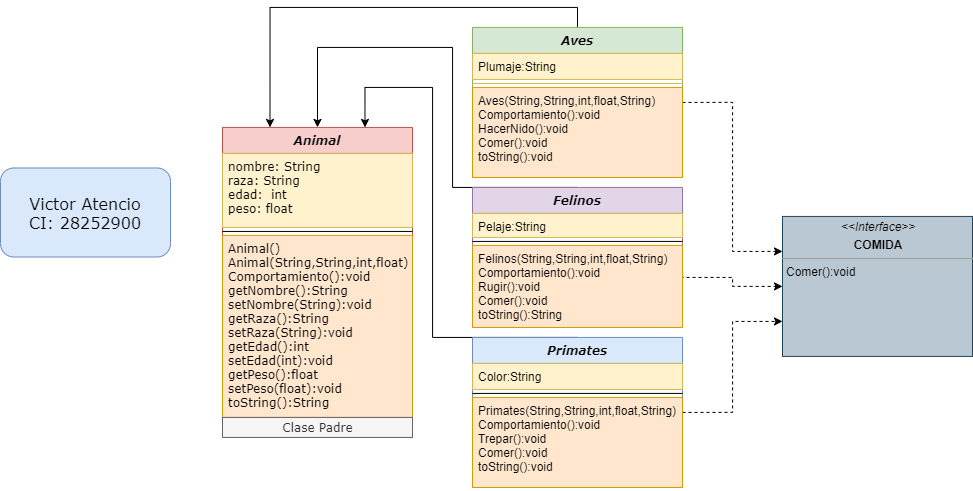

The diagram above was exported from draw.io. Its source (the exported page's mxGraphModel, read from the mxfile embedded in the PNG):
<mxGraphModel dx="1043" dy="583" grid="1" gridSize="10" guides="1" tooltips="1" connect="1" arrows="1" fold="1" page="1" pageScale="1" pageWidth="583" pageHeight="827" math="0" shadow="0">
  <root>
    <mxCell id="WIyWlLk6GJQsqaUBKTNV-0" />
    <mxCell id="WIyWlLk6GJQsqaUBKTNV-1" parent="WIyWlLk6GJQsqaUBKTNV-0" />
    <mxCell id="DuYDHg--P_7d7BL5D2JT-40" style="edgeStyle=orthogonalEdgeStyle;rounded=0;orthogonalLoop=1;jettySize=auto;html=1;exitX=0.5;exitY=0;exitDx=0;exitDy=0;entryX=0.75;entryY=0;entryDx=0;entryDy=0;fontFamily=Verdana;" edge="1" parent="WIyWlLk6GJQsqaUBKTNV-1" source="DuYDHg--P_7d7BL5D2JT-29" target="DuYDHg--P_7d7BL5D2JT-0">
      <mxGeometry relative="1" as="geometry">
        <Array as="points">
          <mxPoint x="502" y="439.93" />
          <mxPoint x="502" y="189.93" />
          <mxPoint x="434" y="189.93" />
        </Array>
      </mxGeometry>
    </mxCell>
    <mxCell id="DuYDHg--P_7d7BL5D2JT-63" style="edgeStyle=orthogonalEdgeStyle;rounded=0;orthogonalLoop=1;jettySize=auto;html=1;exitX=1;exitY=0.5;exitDx=0;exitDy=0;entryX=0;entryY=0.75;entryDx=0;entryDy=0;fontFamily=Verdana;fontSize=16;dashed=1;" edge="1" parent="WIyWlLk6GJQsqaUBKTNV-1" source="DuYDHg--P_7d7BL5D2JT-29" target="DuYDHg--P_7d7BL5D2JT-50">
      <mxGeometry relative="1" as="geometry" />
    </mxCell>
    <mxCell id="DuYDHg--P_7d7BL5D2JT-39" style="edgeStyle=orthogonalEdgeStyle;rounded=0;orthogonalLoop=1;jettySize=auto;html=1;exitX=0.5;exitY=0;exitDx=0;exitDy=0;entryX=0.5;entryY=0;entryDx=0;entryDy=0;fontFamily=Verdana;" edge="1" parent="WIyWlLk6GJQsqaUBKTNV-1" source="DuYDHg--P_7d7BL5D2JT-11" target="DuYDHg--P_7d7BL5D2JT-0">
      <mxGeometry relative="1" as="geometry">
        <Array as="points">
          <mxPoint x="522" y="289.93" />
          <mxPoint x="522" y="149.93" />
          <mxPoint x="387" y="149.93" />
        </Array>
      </mxGeometry>
    </mxCell>
    <mxCell id="DuYDHg--P_7d7BL5D2JT-62" style="edgeStyle=orthogonalEdgeStyle;rounded=0;orthogonalLoop=1;jettySize=auto;html=1;exitX=1;exitY=0.5;exitDx=0;exitDy=0;entryX=0;entryY=0.5;entryDx=0;entryDy=0;fontFamily=Verdana;fontSize=16;dashed=1;" edge="1" parent="WIyWlLk6GJQsqaUBKTNV-1" source="DuYDHg--P_7d7BL5D2JT-11" target="DuYDHg--P_7d7BL5D2JT-50">
      <mxGeometry relative="1" as="geometry">
        <Array as="points">
          <mxPoint x="752" y="379.93" />
          <mxPoint x="802" y="379.93" />
          <mxPoint x="802" y="388.93" />
        </Array>
      </mxGeometry>
    </mxCell>
    <mxCell id="DuYDHg--P_7d7BL5D2JT-38" style="edgeStyle=orthogonalEdgeStyle;rounded=0;orthogonalLoop=1;jettySize=auto;html=1;exitX=0.5;exitY=0;exitDx=0;exitDy=0;entryX=0.25;entryY=0;entryDx=0;entryDy=0;fontFamily=Verdana;" edge="1" parent="WIyWlLk6GJQsqaUBKTNV-1" source="DuYDHg--P_7d7BL5D2JT-17" target="DuYDHg--P_7d7BL5D2JT-0">
      <mxGeometry relative="1" as="geometry">
        <Array as="points">
          <mxPoint x="647" y="109.93" />
          <mxPoint x="340" y="109.93" />
        </Array>
      </mxGeometry>
    </mxCell>
    <mxCell id="DuYDHg--P_7d7BL5D2JT-61" style="edgeStyle=orthogonalEdgeStyle;rounded=0;orthogonalLoop=1;jettySize=auto;html=1;exitX=1;exitY=0.5;exitDx=0;exitDy=0;entryX=0;entryY=0.25;entryDx=0;entryDy=0;fontFamily=Verdana;fontSize=16;dashed=1;" edge="1" parent="WIyWlLk6GJQsqaUBKTNV-1" source="DuYDHg--P_7d7BL5D2JT-17" target="DuYDHg--P_7d7BL5D2JT-50">
      <mxGeometry relative="1" as="geometry" />
    </mxCell>
    <mxCell id="DuYDHg--P_7d7BL5D2JT-50" value="&lt;p style=&quot;margin: 0px ; margin-top: 4px ; text-align: center&quot;&gt;&lt;i&gt;&amp;lt;&amp;lt;Interface&amp;gt;&amp;gt;&lt;/i&gt;&lt;/p&gt;&lt;p style=&quot;margin: 0px ; margin-top: 4px ; text-align: center&quot;&gt;&lt;b&gt;COMIDA&lt;/b&gt;&lt;br&gt;&lt;/p&gt;&lt;hr size=&quot;1&quot;&gt;&lt;p style=&quot;margin: 0px ; margin-left: 4px&quot;&gt;Comer():void&lt;/p&gt;" style="verticalAlign=top;align=left;overflow=fill;fontSize=12;fontFamily=Helvetica;html=1;rounded=0;labelBackgroundColor=none;fillColor=#bac8d3;strokeColor=#23445d;" vertex="1" parent="WIyWlLk6GJQsqaUBKTNV-1">
      <mxGeometry x="852" y="318.93" width="190" height="140" as="geometry" />
    </mxCell>
    <mxCell id="DuYDHg--P_7d7BL5D2JT-65" value="Victor Atencio&lt;br&gt;CI: 28252900" style="rounded=1;whiteSpace=wrap;html=1;labelBackgroundColor=none;fontFamily=Verdana;fontSize=16;fillColor=#dae8fc;strokeColor=#6c8ebf;" vertex="1" parent="WIyWlLk6GJQsqaUBKTNV-1">
      <mxGeometry x="70" y="270.5" width="170" height="89" as="geometry" />
    </mxCell>
    <mxCell id="DuYDHg--P_7d7BL5D2JT-29" value="Primates" style="swimlane;fontStyle=3;align=center;verticalAlign=top;childLayout=stackLayout;horizontal=1;startSize=26;horizontalStack=0;resizeParent=1;resizeParentMax=0;resizeLast=0;collapsible=1;marginBottom=0;labelBackgroundColor=none;fontFamily=Verdana;fillColor=#dae8fc;strokeColor=#6c8ebf;" vertex="1" parent="WIyWlLk6GJQsqaUBKTNV-1">
      <mxGeometry x="542" y="439.93" width="210" height="150" as="geometry" />
    </mxCell>
    <mxCell id="DuYDHg--P_7d7BL5D2JT-30" value="Color:String" style="text;strokeColor=#d6b656;fillColor=#fff2cc;align=left;verticalAlign=top;spacingLeft=4;spacingRight=4;overflow=hidden;rotatable=0;points=[[0,0.5],[1,0.5]];portConstraint=eastwest;" vertex="1" parent="DuYDHg--P_7d7BL5D2JT-29">
      <mxGeometry y="26" width="210" height="26" as="geometry" />
    </mxCell>
    <mxCell id="DuYDHg--P_7d7BL5D2JT-31" value="" style="line;strokeWidth=1;fillColor=none;align=left;verticalAlign=middle;spacingTop=-1;spacingLeft=3;spacingRight=3;rotatable=0;labelPosition=right;points=[];portConstraint=eastwest;" vertex="1" parent="DuYDHg--P_7d7BL5D2JT-29">
      <mxGeometry y="52" width="210" height="8" as="geometry" />
    </mxCell>
    <mxCell id="DuYDHg--P_7d7BL5D2JT-32" value="Primates(String,String,int,float,String)&#10;Comportamiento():void&#10;Trepar():void&#10;Comer():void&#10;toString():void" style="text;strokeColor=#d79b00;fillColor=#ffe6cc;align=left;verticalAlign=top;spacingLeft=4;spacingRight=4;overflow=hidden;rotatable=0;points=[[0,0.5],[1,0.5]];portConstraint=eastwest;" vertex="1" parent="DuYDHg--P_7d7BL5D2JT-29">
      <mxGeometry y="60" width="210" height="90" as="geometry" />
    </mxCell>
    <mxCell id="DuYDHg--P_7d7BL5D2JT-11" value="Felinos" style="swimlane;fontStyle=3;align=center;verticalAlign=top;childLayout=stackLayout;horizontal=1;startSize=26;horizontalStack=0;resizeParent=1;resizeParentMax=0;resizeLast=0;collapsible=1;marginBottom=0;labelBackgroundColor=none;fontFamily=Verdana;fillColor=#e1d5e7;strokeColor=#9673a6;" vertex="1" parent="WIyWlLk6GJQsqaUBKTNV-1">
      <mxGeometry x="542" y="289.93" width="210" height="140" as="geometry" />
    </mxCell>
    <mxCell id="DuYDHg--P_7d7BL5D2JT-12" value="Pelaje:String" style="text;strokeColor=#d6b656;fillColor=#fff2cc;align=left;verticalAlign=top;spacingLeft=4;spacingRight=4;overflow=hidden;rotatable=0;points=[[0,0.5],[1,0.5]];portConstraint=eastwest;" vertex="1" parent="DuYDHg--P_7d7BL5D2JT-11">
      <mxGeometry y="26" width="210" height="24" as="geometry" />
    </mxCell>
    <mxCell id="DuYDHg--P_7d7BL5D2JT-13" value="" style="line;strokeWidth=1;fillColor=none;align=left;verticalAlign=middle;spacingTop=-1;spacingLeft=3;spacingRight=3;rotatable=0;labelPosition=right;points=[];portConstraint=eastwest;" vertex="1" parent="DuYDHg--P_7d7BL5D2JT-11">
      <mxGeometry y="50" width="210" height="8" as="geometry" />
    </mxCell>
    <mxCell id="DuYDHg--P_7d7BL5D2JT-14" value="Felinos(String,String,int,float,String)&#10;Comportamiento():void&#10;Rugir():void&#10;Comer():void&#10;toString():String" style="text;strokeColor=#d79b00;fillColor=#ffe6cc;align=left;verticalAlign=top;spacingLeft=4;spacingRight=4;overflow=hidden;rotatable=0;points=[[0,0.5],[1,0.5]];portConstraint=eastwest;" vertex="1" parent="DuYDHg--P_7d7BL5D2JT-11">
      <mxGeometry y="58" width="210" height="82" as="geometry" />
    </mxCell>
    <mxCell id="DuYDHg--P_7d7BL5D2JT-17" value="Aves" style="swimlane;fontStyle=3;align=center;verticalAlign=top;childLayout=stackLayout;horizontal=1;startSize=26;horizontalStack=0;resizeParent=1;resizeParentMax=0;resizeLast=0;collapsible=1;marginBottom=0;labelBackgroundColor=none;fontFamily=Verdana;fillColor=#d5e8d4;strokeColor=#82b366;" vertex="1" parent="WIyWlLk6GJQsqaUBKTNV-1">
      <mxGeometry x="542" y="129.93" width="210" height="150" as="geometry" />
    </mxCell>
    <mxCell id="DuYDHg--P_7d7BL5D2JT-18" value="Plumaje:String" style="text;strokeColor=#d6b656;fillColor=#fff2cc;align=left;verticalAlign=top;spacingLeft=4;spacingRight=4;overflow=hidden;rotatable=0;points=[[0,0.5],[1,0.5]];portConstraint=eastwest;" vertex="1" parent="DuYDHg--P_7d7BL5D2JT-17">
      <mxGeometry y="26" width="210" height="26" as="geometry" />
    </mxCell>
    <mxCell id="DuYDHg--P_7d7BL5D2JT-19" value="" style="line;strokeWidth=1;fillColor=#fff2cc;align=left;verticalAlign=middle;spacingTop=-1;spacingLeft=3;spacingRight=3;rotatable=0;labelPosition=right;points=[];portConstraint=eastwest;strokeColor=#d6b656;" vertex="1" parent="DuYDHg--P_7d7BL5D2JT-17">
      <mxGeometry y="52" width="210" height="8" as="geometry" />
    </mxCell>
    <mxCell id="DuYDHg--P_7d7BL5D2JT-20" value="Aves(String,String,int,float,String)&#10;Comportamiento():void&#10;HacerNido():void&#10;Comer():void&#10;toString():void" style="text;strokeColor=#d79b00;fillColor=#ffe6cc;align=left;verticalAlign=top;spacingLeft=4;spacingRight=4;overflow=hidden;rotatable=0;points=[[0,0.5],[1,0.5]];portConstraint=eastwest;" vertex="1" parent="DuYDHg--P_7d7BL5D2JT-17">
      <mxGeometry y="60" width="210" height="90" as="geometry" />
    </mxCell>
    <mxCell id="DuYDHg--P_7d7BL5D2JT-0" value="Animal" style="swimlane;fontStyle=3;align=center;verticalAlign=top;childLayout=stackLayout;horizontal=1;startSize=26;horizontalStack=0;resizeParent=1;resizeParentMax=0;resizeLast=0;collapsible=1;marginBottom=0;fontFamily=Verdana;fillColor=#f8cecc;strokeColor=#b85450;" vertex="1" parent="WIyWlLk6GJQsqaUBKTNV-1">
      <mxGeometry x="292" y="229.93" width="190" height="310" as="geometry">
        <mxRectangle x="80" y="140" width="80" height="26" as="alternateBounds" />
      </mxGeometry>
    </mxCell>
    <mxCell id="DuYDHg--P_7d7BL5D2JT-1" value="nombre: String&#10;raza: String&#10;edad:  int&#10;peso: float" style="text;strokeColor=#d6b656;fillColor=#fff2cc;align=left;verticalAlign=top;spacingLeft=4;spacingRight=4;overflow=hidden;rotatable=0;points=[[0,0.5],[1,0.5]];portConstraint=eastwest;fontFamily=Verdana;labelBackgroundColor=none;labelBorderColor=none;" vertex="1" parent="DuYDHg--P_7d7BL5D2JT-0">
      <mxGeometry y="26" width="190" height="74" as="geometry" />
    </mxCell>
    <mxCell id="DuYDHg--P_7d7BL5D2JT-2" value="" style="line;strokeWidth=1;fillColor=none;align=left;verticalAlign=middle;spacingTop=-1;spacingLeft=3;spacingRight=3;rotatable=0;labelPosition=right;points=[];portConstraint=eastwest;" vertex="1" parent="DuYDHg--P_7d7BL5D2JT-0">
      <mxGeometry y="100" width="190" height="8" as="geometry" />
    </mxCell>
    <mxCell id="DuYDHg--P_7d7BL5D2JT-3" value="Animal()&#10;Animal(String,String,int,float)&#10;Comportamiento():void&#10;getNombre():String&#10;setNombre(String):void&#10;getRaza():String&#10;setRaza(String):void&#10;getEdad():int&#10;setEdad(int):void&#10;getPeso():float&#10;setPeso(float):void&#10;toString():String" style="text;strokeColor=#d79b00;fillColor=#ffe6cc;align=left;verticalAlign=top;spacingLeft=4;spacingRight=4;overflow=hidden;rotatable=0;points=[[0,0.5],[1,0.5]];portConstraint=eastwest;fontFamily=Verdana;" vertex="1" parent="DuYDHg--P_7d7BL5D2JT-0">
      <mxGeometry y="108" width="190" height="182" as="geometry" />
    </mxCell>
    <mxCell id="DuYDHg--P_7d7BL5D2JT-4" value="Clase Padre" style="text;html=1;align=center;verticalAlign=middle;resizable=0;points=[];autosize=1;fontFamily=Verdana;fillColor=#f5f5f5;strokeColor=#666666;fontColor=#333333;" vertex="1" parent="DuYDHg--P_7d7BL5D2JT-0">
      <mxGeometry y="290" width="190" height="20" as="geometry" />
    </mxCell>
  </root>
</mxGraphModel>